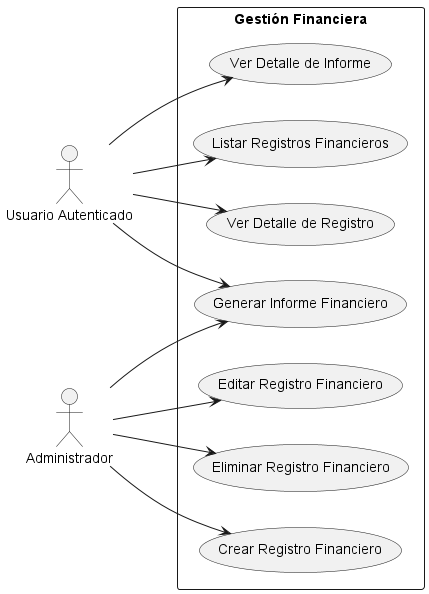

The diagram above was rendered by PlantUML. Its source (embedded in the PNG):
@startuml
left to right direction
skinparam packageStyle rectangle

actor "Usuario Autenticado" as Usuario
actor "Administrador" as Admin

package "Gestión Financiera" {
    usecase "Listar Registros Financieros" as UC1
    usecase "Ver Detalle de Registro" as UC2
    usecase "Crear Registro Financiero" as UC3
    usecase "Editar Registro Financiero" as UC4
    usecase "Eliminar Registro Financiero" as UC5
    usecase "Generar Informe Financiero" as UC6
    usecase "Ver Detalle de Informe" as UC7
}

Usuario --> UC1
Usuario --> UC2
Usuario --> UC6
Usuario --> UC7

Admin --> UC3
Admin --> UC4
Admin --> UC5
Admin --> UC6
@enduml